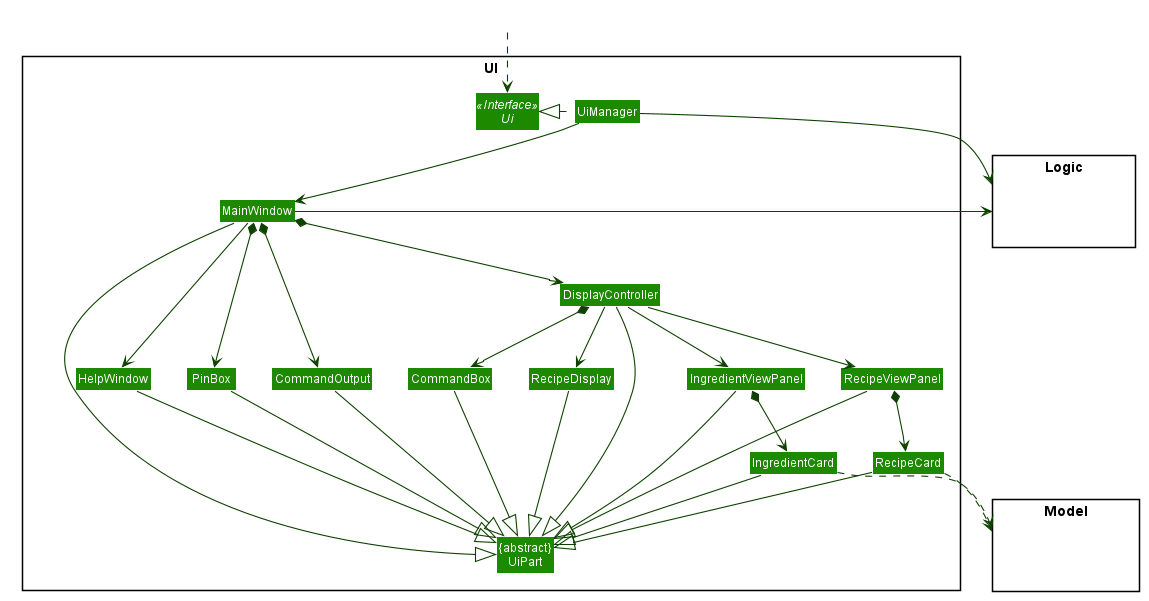

The diagram above was rendered by PlantUML. Its source (embedded in the PNG):
@startuml








skinparam BackgroundColor #FFFFFFF

skinparam Shadowing false

skinparam Class {
    FontColor #FFFFFF
    BorderThickness 1
    BorderColor #FFFFFF
    StereotypeFontColor #FFFFFF
    FontName Arial
}

skinparam Actor {
    BorderColor #000000
    Color #000000
    FontName Arial
}

skinparam Sequence {
    MessageAlign center
    BoxFontSize 15
    BoxPadding 0
    BoxFontColor #FFFFFF
    FontName Arial
}

skinparam Participant {
    FontColor #FFFFFFF
    Padding 20
}

skinparam MinClassWidth 50
skinparam ParticipantPadding 10
skinparam Shadowing false
skinparam DefaultTextAlignment center
skinparam packageStyle Rectangle

hide footbox
hide members
hide circle
skinparam arrowThickness 1.1
skinparam arrowColor #0E4100
skinparam classBackgroundColor #1D8900

package UI <<Rectangle>>{
Interface Ui <<Interface>>
Class "{abstract}\nUiPart" as UiPart
Class UiManager
Class MainWindow
Class HelpWindow
Class CommandOutput
Class RecipeViewPanel
Class RecipeCard
Class CommandBox
Class IngredientViewPanel
Class IngredientCard
Class DisplayController
Class PinBox
Class RecipeDisplay
}

package Model <<Rectangle>> {
Class HiddenModel #FFFFFF
}

package Logic <<Rectangle>> {
Class HiddenLogic #FFFFFF
}

Class HiddenOutside #FFFFFF
HiddenOutside ..> Ui

UiManager .left.|> Ui
UiManager -down-> MainWindow
MainWindow --> HelpWindow
MainWindow *-down-> CommandOutput
MainWindow *-down-> PinBox
MainWindow *-down-> DisplayController
DisplayController -down-> RecipeViewPanel
DisplayController -down-> IngredientViewPanel
DisplayController -down-> RecipeDisplay
DisplayController *-down-> CommandBox

RecipeViewPanel *-down-> RecipeCard
IngredientViewPanel *-down-> IngredientCard

MainWindow -left-|> UiPart

CommandOutput --|> UiPart
CommandBox --|> UiPart
RecipeViewPanel --|> UiPart
RecipeCard --|> UiPart
PinBox --|> UiPart
DisplayController --|> UiPart
IngredientCard --|> UiPart
HelpWindow --|> UiPart
RecipeDisplay --|> UiPart
IngredientViewPanel --|> UiPart

RecipeCard ..> Model
IngredientCard ..> Model
UiManager -right-> Logic
MainWindow -left-> Logic

CommandBox -[hidden]left- CommandOutput
CommandOutput -[hidden]left- PinBox
PinBox -[hidden]left- HelpWindow
RecipeDisplay -[hidden]left- CommandBox



MainWindow -[hidden]-|> UiPart
@enduml